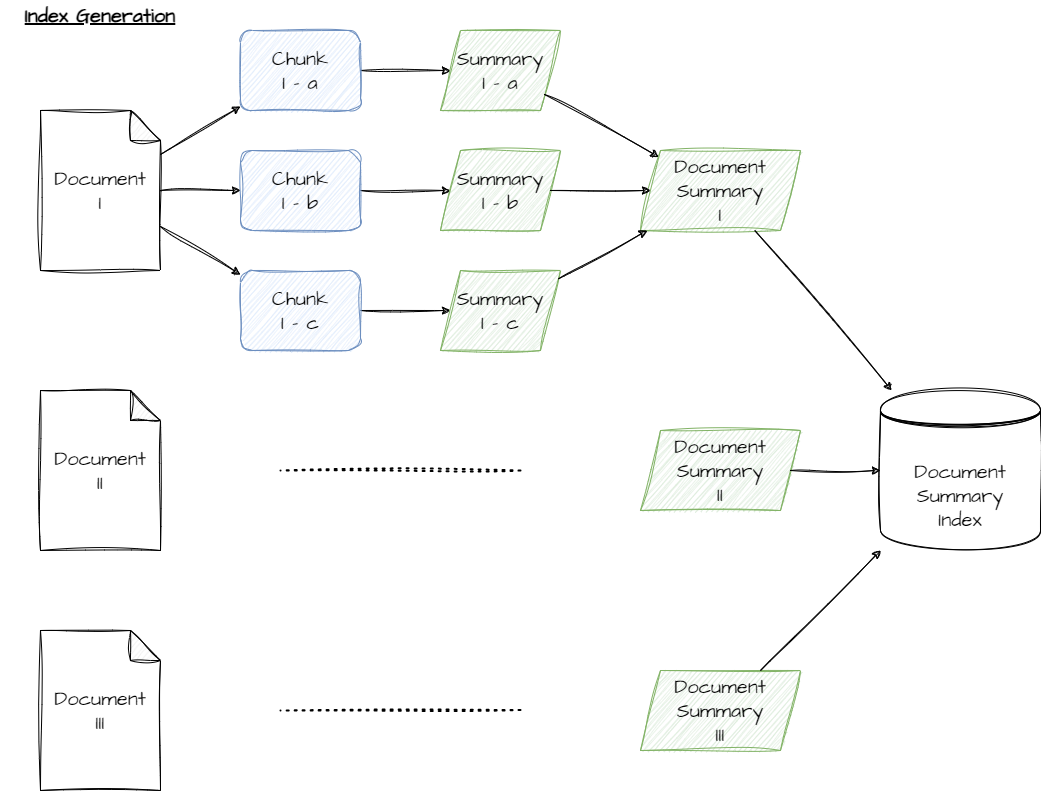

The diagram above was exported from draw.io. Its source (the exported page's mxGraphModel, read from the mxfile embedded in the PNG):
<mxGraphModel dx="1285" dy="1889" grid="1" gridSize="10" guides="1" tooltips="1" connect="1" arrows="1" fold="1" page="1" pageScale="1" pageWidth="1169" pageHeight="827" math="0" shadow="0">
  <root>
    <mxCell id="0" />
    <mxCell id="1" parent="0" />
    <mxCell id="2" value="Document&lt;br&gt;I" style="shape=note;whiteSpace=wrap;html=1;backgroundOutline=1;darkOpacity=0.05;sketch=1;hachureGap=4;jiggle=2;curveFitting=1;fontFamily=Architects Daughter;fontSource=https%3A%2F%2Ffonts.googleapis.com%2Fcss%3Ffamily%3DArchitects%2BDaughter;fontSize=20;" parent="1" vertex="1">
      <mxGeometry x="40" y="120" width="120" height="160" as="geometry" />
    </mxCell>
    <mxCell id="10" style="edgeStyle=none;sketch=1;hachureGap=4;jiggle=2;curveFitting=1;html=1;exitX=1;exitY=0.5;exitDx=0;exitDy=0;fontFamily=Architects Daughter;fontSource=https%3A%2F%2Ffonts.googleapis.com%2Fcss%3Ffamily%3DArchitects%2BDaughter;fontSize=16;" parent="1" source="3" target="6" edge="1">
      <mxGeometry relative="1" as="geometry" />
    </mxCell>
    <mxCell id="3" value="Chunk&lt;br&gt;I - a" style="rounded=1;whiteSpace=wrap;html=1;sketch=1;hachureGap=4;jiggle=2;curveFitting=1;fontFamily=Architects Daughter;fontSource=https%3A%2F%2Ffonts.googleapis.com%2Fcss%3Ffamily%3DArchitects%2BDaughter;fontSize=20;fillColor=#dae8fc;strokeColor=#6c8ebf;" parent="1" vertex="1">
      <mxGeometry x="240" y="40" width="120" height="80" as="geometry" />
    </mxCell>
    <mxCell id="11" style="edgeStyle=none;sketch=1;hachureGap=4;jiggle=2;curveFitting=1;html=1;exitX=1;exitY=0.5;exitDx=0;exitDy=0;fontFamily=Architects Daughter;fontSource=https%3A%2F%2Ffonts.googleapis.com%2Fcss%3Ffamily%3DArchitects%2BDaughter;fontSize=16;" parent="1" source="4" target="7" edge="1">
      <mxGeometry relative="1" as="geometry" />
    </mxCell>
    <mxCell id="4" value="Chunk&lt;br&gt;I - b" style="rounded=1;whiteSpace=wrap;html=1;sketch=1;hachureGap=4;jiggle=2;curveFitting=1;fontFamily=Architects Daughter;fontSource=https%3A%2F%2Ffonts.googleapis.com%2Fcss%3Ffamily%3DArchitects%2BDaughter;fontSize=20;fillColor=#dae8fc;strokeColor=#6c8ebf;" parent="1" vertex="1">
      <mxGeometry x="240" y="160" width="120" height="80" as="geometry" />
    </mxCell>
    <mxCell id="12" style="edgeStyle=none;sketch=1;hachureGap=4;jiggle=2;curveFitting=1;html=1;exitX=1;exitY=0.5;exitDx=0;exitDy=0;fontFamily=Architects Daughter;fontSource=https%3A%2F%2Ffonts.googleapis.com%2Fcss%3Ffamily%3DArchitects%2BDaughter;fontSize=16;" parent="1" source="5" target="8" edge="1">
      <mxGeometry relative="1" as="geometry" />
    </mxCell>
    <mxCell id="5" value="Chunk&lt;br&gt;I - c" style="rounded=1;whiteSpace=wrap;html=1;sketch=1;hachureGap=4;jiggle=2;curveFitting=1;fontFamily=Architects Daughter;fontSource=https%3A%2F%2Ffonts.googleapis.com%2Fcss%3Ffamily%3DArchitects%2BDaughter;fontSize=20;fillColor=#dae8fc;strokeColor=#6c8ebf;" parent="1" vertex="1">
      <mxGeometry x="240" y="280" width="120" height="80" as="geometry" />
    </mxCell>
    <mxCell id="6" value="Summary&lt;br&gt;I - a" style="shape=parallelogram;perimeter=parallelogramPerimeter;whiteSpace=wrap;html=1;fixedSize=1;sketch=1;hachureGap=4;jiggle=2;curveFitting=1;fontFamily=Architects Daughter;fontSource=https%3A%2F%2Ffonts.googleapis.com%2Fcss%3Ffamily%3DArchitects%2BDaughter;fontSize=20;fillColor=#d5e8d4;strokeColor=#82b366;" parent="1" vertex="1">
      <mxGeometry x="440" y="40" width="120" height="80" as="geometry" />
    </mxCell>
    <mxCell id="7" value="Summary&lt;br&gt;I - b" style="shape=parallelogram;perimeter=parallelogramPerimeter;whiteSpace=wrap;html=1;fixedSize=1;sketch=1;hachureGap=4;jiggle=2;curveFitting=1;fontFamily=Architects Daughter;fontSource=https%3A%2F%2Ffonts.googleapis.com%2Fcss%3Ffamily%3DArchitects%2BDaughter;fontSize=20;fillColor=#d5e8d4;strokeColor=#82b366;" parent="1" vertex="1">
      <mxGeometry x="440" y="160" width="120" height="80" as="geometry" />
    </mxCell>
    <mxCell id="8" value="Summary&lt;br&gt;I - c" style="shape=parallelogram;perimeter=parallelogramPerimeter;whiteSpace=wrap;html=1;fixedSize=1;sketch=1;hachureGap=4;jiggle=2;curveFitting=1;fontFamily=Architects Daughter;fontSource=https%3A%2F%2Ffonts.googleapis.com%2Fcss%3Ffamily%3DArchitects%2BDaughter;fontSize=20;fillColor=#d5e8d4;strokeColor=#82b366;" parent="1" vertex="1">
      <mxGeometry x="440" y="280" width="120" height="80" as="geometry" />
    </mxCell>
    <mxCell id="9" value="Document&lt;br&gt;Summary&lt;br&gt;I" style="shape=parallelogram;perimeter=parallelogramPerimeter;whiteSpace=wrap;html=1;fixedSize=1;sketch=1;hachureGap=4;jiggle=2;curveFitting=1;fontFamily=Architects Daughter;fontSource=https%3A%2F%2Ffonts.googleapis.com%2Fcss%3Ffamily%3DArchitects%2BDaughter;fontSize=20;fillColor=#d5e8d4;strokeColor=#82b366;" parent="1" vertex="1">
      <mxGeometry x="640" y="160" width="160" height="80" as="geometry" />
    </mxCell>
    <mxCell id="13" style="edgeStyle=none;sketch=1;hachureGap=4;jiggle=2;curveFitting=1;html=1;fontFamily=Architects Daughter;fontSource=https%3A%2F%2Ffonts.googleapis.com%2Fcss%3Ffamily%3DArchitects%2BDaughter;fontSize=16;" parent="1" source="2" target="3" edge="1">
      <mxGeometry relative="1" as="geometry">
        <mxPoint x="370" y="90" as="sourcePoint" />
        <mxPoint x="460" y="90" as="targetPoint" />
      </mxGeometry>
    </mxCell>
    <mxCell id="14" style="edgeStyle=none;sketch=1;hachureGap=4;jiggle=2;curveFitting=1;html=1;fontFamily=Architects Daughter;fontSource=https%3A%2F%2Ffonts.googleapis.com%2Fcss%3Ffamily%3DArchitects%2BDaughter;fontSize=16;" parent="1" source="2" target="4" edge="1">
      <mxGeometry relative="1" as="geometry">
        <mxPoint x="170" y="174" as="sourcePoint" />
        <mxPoint x="250" y="126" as="targetPoint" />
      </mxGeometry>
    </mxCell>
    <mxCell id="15" style="edgeStyle=none;sketch=1;hachureGap=4;jiggle=2;curveFitting=1;html=1;fontFamily=Architects Daughter;fontSource=https%3A%2F%2Ffonts.googleapis.com%2Fcss%3Ffamily%3DArchitects%2BDaughter;fontSize=16;" parent="1" source="2" target="5" edge="1">
      <mxGeometry relative="1" as="geometry">
        <mxPoint x="170" y="210" as="sourcePoint" />
        <mxPoint x="250" y="210" as="targetPoint" />
      </mxGeometry>
    </mxCell>
    <mxCell id="16" style="edgeStyle=none;sketch=1;hachureGap=4;jiggle=2;curveFitting=1;html=1;fontFamily=Architects Daughter;fontSource=https%3A%2F%2Ffonts.googleapis.com%2Fcss%3Ffamily%3DArchitects%2BDaughter;fontSize=16;" parent="1" source="8" target="9" edge="1">
      <mxGeometry relative="1" as="geometry">
        <mxPoint x="170" y="246" as="sourcePoint" />
        <mxPoint x="250" y="294" as="targetPoint" />
      </mxGeometry>
    </mxCell>
    <mxCell id="17" style="edgeStyle=none;sketch=1;hachureGap=4;jiggle=2;curveFitting=1;html=1;fontFamily=Architects Daughter;fontSource=https%3A%2F%2Ffonts.googleapis.com%2Fcss%3Ffamily%3DArchitects%2BDaughter;fontSize=16;" parent="1" source="7" target="9" edge="1">
      <mxGeometry relative="1" as="geometry">
        <mxPoint x="567.8947368421052" y="298.42105263157896" as="sourcePoint" />
        <mxPoint x="656.6666666666665" y="250" as="targetPoint" />
      </mxGeometry>
    </mxCell>
    <mxCell id="18" style="edgeStyle=none;sketch=1;hachureGap=4;jiggle=2;curveFitting=1;html=1;fontFamily=Architects Daughter;fontSource=https%3A%2F%2Ffonts.googleapis.com%2Fcss%3Ffamily%3DArchitects%2BDaughter;fontSize=16;" parent="1" source="6" target="9" edge="1">
      <mxGeometry relative="1" as="geometry">
        <mxPoint x="560" y="210" as="sourcePoint" />
        <mxPoint x="660" y="210" as="targetPoint" />
      </mxGeometry>
    </mxCell>
    <mxCell id="19" value="" style="endArrow=none;dashed=1;html=1;dashPattern=1 3;strokeWidth=2;sketch=1;hachureGap=4;jiggle=2;curveFitting=1;fontFamily=Architects Daughter;fontSource=https%3A%2F%2Ffonts.googleapis.com%2Fcss%3Ffamily%3DArchitects%2BDaughter;fontSize=16;" parent="1" edge="1">
      <mxGeometry width="50" height="50" relative="1" as="geometry">
        <mxPoint x="520" y="480" as="sourcePoint" />
        <mxPoint x="280" y="480" as="targetPoint" />
      </mxGeometry>
    </mxCell>
    <mxCell id="20" value="Document&lt;br&gt;II" style="shape=note;whiteSpace=wrap;html=1;backgroundOutline=1;darkOpacity=0.05;sketch=1;hachureGap=4;jiggle=2;curveFitting=1;fontFamily=Architects Daughter;fontSource=https%3A%2F%2Ffonts.googleapis.com%2Fcss%3Ffamily%3DArchitects%2BDaughter;fontSize=20;" parent="1" vertex="1">
      <mxGeometry x="40" y="400" width="120" height="160" as="geometry" />
    </mxCell>
    <mxCell id="21" value="Document&lt;br&gt;Summary&lt;br&gt;II" style="shape=parallelogram;perimeter=parallelogramPerimeter;whiteSpace=wrap;html=1;fixedSize=1;sketch=1;hachureGap=4;jiggle=2;curveFitting=1;fontFamily=Architects Daughter;fontSource=https%3A%2F%2Ffonts.googleapis.com%2Fcss%3Ffamily%3DArchitects%2BDaughter;fontSize=20;fillColor=#d5e8d4;strokeColor=#82b366;" parent="1" vertex="1">
      <mxGeometry x="640" y="440" width="160" height="80" as="geometry" />
    </mxCell>
    <mxCell id="22" value="Document&lt;br&gt;Summary&lt;br&gt;Index" style="shape=datastore;whiteSpace=wrap;html=1;sketch=1;hachureGap=4;jiggle=2;curveFitting=1;fontFamily=Architects Daughter;fontSource=https%3A%2F%2Ffonts.googleapis.com%2Fcss%3Ffamily%3DArchitects%2BDaughter;fontSize=20;" parent="1" vertex="1">
      <mxGeometry x="880" y="400" width="160" height="160" as="geometry" />
    </mxCell>
    <mxCell id="23" style="edgeStyle=none;sketch=1;hachureGap=4;jiggle=2;curveFitting=1;html=1;fontFamily=Architects Daughter;fontSource=https%3A%2F%2Ffonts.googleapis.com%2Fcss%3Ffamily%3DArchitects%2BDaughter;fontSize=16;" parent="1" source="9" target="22" edge="1">
      <mxGeometry relative="1" as="geometry">
        <mxPoint x="567.8947368421052" y="298.42105263157896" as="sourcePoint" />
        <mxPoint x="656.6666666666665" y="250" as="targetPoint" />
      </mxGeometry>
    </mxCell>
    <mxCell id="24" style="edgeStyle=none;sketch=1;hachureGap=4;jiggle=2;curveFitting=1;html=1;fontFamily=Architects Daughter;fontSource=https%3A%2F%2Ffonts.googleapis.com%2Fcss%3Ffamily%3DArchitects%2BDaughter;fontSize=16;" parent="1" source="21" target="22" edge="1">
      <mxGeometry relative="1" as="geometry">
        <mxPoint x="793.2258064516127" y="237.0967741935483" as="sourcePoint" />
        <mxPoint x="930" y="295.7142857142858" as="targetPoint" />
      </mxGeometry>
    </mxCell>
    <mxCell id="25" value="Document&lt;br&gt;III" style="shape=note;whiteSpace=wrap;html=1;backgroundOutline=1;darkOpacity=0.05;sketch=1;hachureGap=4;jiggle=2;curveFitting=1;fontFamily=Architects Daughter;fontSource=https%3A%2F%2Ffonts.googleapis.com%2Fcss%3Ffamily%3DArchitects%2BDaughter;fontSize=20;" parent="1" vertex="1">
      <mxGeometry x="40" y="640" width="120" height="160" as="geometry" />
    </mxCell>
    <mxCell id="26" value="" style="endArrow=none;dashed=1;html=1;dashPattern=1 3;strokeWidth=2;sketch=1;hachureGap=4;jiggle=2;curveFitting=1;fontFamily=Architects Daughter;fontSource=https%3A%2F%2Ffonts.googleapis.com%2Fcss%3Ffamily%3DArchitects%2BDaughter;fontSize=16;" parent="1" edge="1">
      <mxGeometry width="50" height="50" relative="1" as="geometry">
        <mxPoint x="520" y="719.5" as="sourcePoint" />
        <mxPoint x="280" y="720" as="targetPoint" />
      </mxGeometry>
    </mxCell>
    <mxCell id="27" value="Document&lt;br&gt;Summary&lt;br&gt;III" style="shape=parallelogram;perimeter=parallelogramPerimeter;whiteSpace=wrap;html=1;fixedSize=1;sketch=1;hachureGap=4;jiggle=2;curveFitting=1;fontFamily=Architects Daughter;fontSource=https%3A%2F%2Ffonts.googleapis.com%2Fcss%3Ffamily%3DArchitects%2BDaughter;fontSize=20;fillColor=#d5e8d4;strokeColor=#82b366;" parent="1" vertex="1">
      <mxGeometry x="640" y="680" width="160" height="80" as="geometry" />
    </mxCell>
    <mxCell id="28" style="edgeStyle=none;sketch=1;hachureGap=4;jiggle=2;curveFitting=1;html=1;fontFamily=Architects Daughter;fontSource=https%3A%2F%2Ffonts.googleapis.com%2Fcss%3Ffamily%3DArchitects%2BDaughter;fontSize=16;" parent="1" source="27" target="22" edge="1">
      <mxGeometry relative="1" as="geometry">
        <mxPoint x="800" y="450" as="sourcePoint" />
        <mxPoint x="930" y="375.7142857142858" as="targetPoint" />
      </mxGeometry>
    </mxCell>
    <mxCell id="29" value="Index Generation" style="text;html=1;strokeColor=none;fillColor=none;align=center;verticalAlign=middle;whiteSpace=wrap;rounded=0;sketch=1;hachureGap=4;jiggle=2;curveFitting=1;fontFamily=Architects Daughter;fontSource=https%3A%2F%2Ffonts.googleapis.com%2Fcss%3Ffamily%3DArchitects%2BDaughter;fontSize=20;fontStyle=5" parent="1" vertex="1">
      <mxGeometry y="10" width="200" height="30" as="geometry" />
    </mxCell>
  </root>
</mxGraphModel>